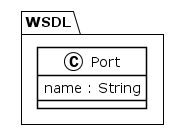

The diagram above was rendered by PlantUML. Its source (embedded in the PNG):
@startuml
!theme plain
package WSDL {
class Port {
	 name : String
}
}
@enduml